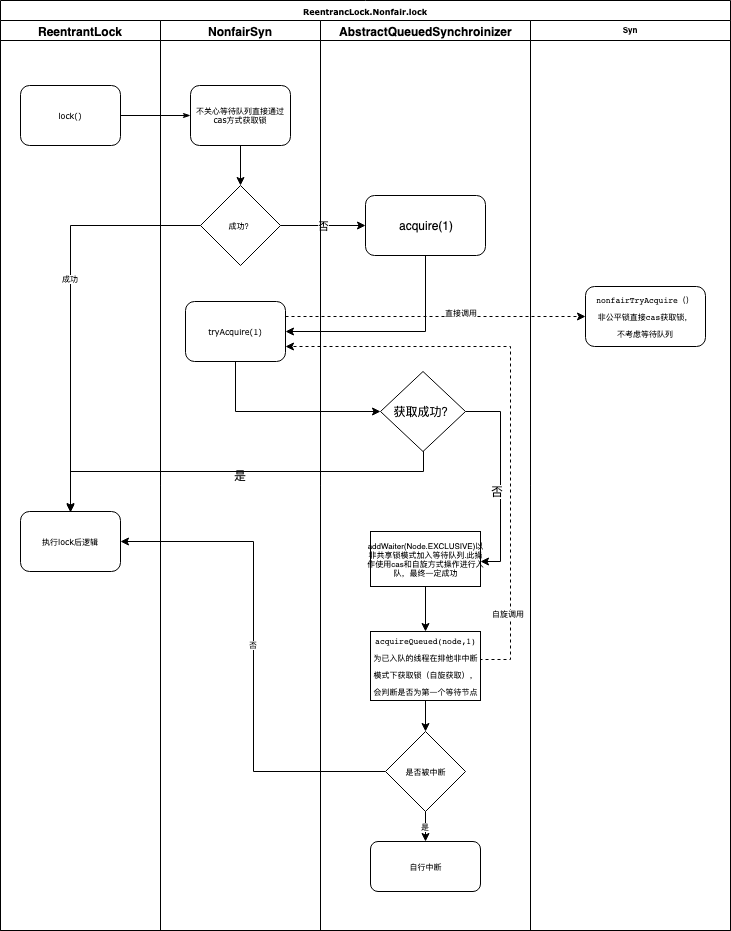

The diagram above was exported from draw.io. Its source (the exported page's mxGraphModel, read from the mxfile embedded in the PNG):
<mxGraphModel dx="918" dy="682" grid="1" gridSize="10" guides="1" tooltips="1" connect="1" arrows="1" fold="1" page="1" pageScale="1" pageWidth="1100" pageHeight="850" background="#ffffff" math="0" shadow="0">
  <root>
    <mxCell id="0" />
    <mxCell id="1" parent="0" />
    <mxCell id="77e6c97f196da883-1" value="ReentrancLock.Nonfair.lock&lt;br&gt;" style="swimlane;html=1;childLayout=stackLayout;startSize=20;rounded=0;shadow=0;labelBackgroundColor=none;strokeColor=#000000;strokeWidth=1;fillColor=#ffffff;fontFamily=Verdana;fontSize=8;fontColor=#000000;align=center;" parent="1" vertex="1">
      <mxGeometry x="195" y="35" width="730" height="930" as="geometry" />
    </mxCell>
    <mxCell id="77e6c97f196da883-2" value="ReentrantLock" style="swimlane;html=1;startSize=20;" parent="77e6c97f196da883-1" vertex="1">
      <mxGeometry y="20" width="160" height="910" as="geometry" />
    </mxCell>
    <mxCell id="77e6c97f196da883-8" value="lock()" style="rounded=1;whiteSpace=wrap;html=1;shadow=0;labelBackgroundColor=none;strokeColor=#000000;strokeWidth=1;fillColor=#ffffff;fontFamily=Verdana;fontSize=8;fontColor=#000000;align=center;" parent="77e6c97f196da883-2" vertex="1">
      <mxGeometry x="20" y="65" width="100" height="60" as="geometry" />
    </mxCell>
    <mxCell id="UN0acR7SBblToNFz_eeV-16" value="执行lock后逻辑" style="rounded=1;whiteSpace=wrap;html=1;shadow=0;labelBackgroundColor=none;strokeColor=#000000;strokeWidth=1;fillColor=#ffffff;fontFamily=Verdana;fontSize=8;fontColor=#000000;align=center;" parent="77e6c97f196da883-2" vertex="1">
      <mxGeometry x="20" y="491" width="100" height="60" as="geometry" />
    </mxCell>
    <mxCell id="77e6c97f196da883-26" style="edgeStyle=orthogonalEdgeStyle;rounded=1;html=1;labelBackgroundColor=none;startArrow=none;startFill=0;startSize=5;endArrow=classicThin;endFill=1;endSize=5;jettySize=auto;orthogonalLoop=1;strokeColor=#000000;strokeWidth=1;fontFamily=Verdana;fontSize=8;fontColor=#000000;entryX=0;entryY=0.5;entryDx=0;entryDy=0;" parent="77e6c97f196da883-1" source="77e6c97f196da883-8" target="UN0acR7SBblToNFz_eeV-42" edge="1">
      <mxGeometry relative="1" as="geometry">
        <mxPoint x="155" y="115" as="targetPoint" />
      </mxGeometry>
    </mxCell>
    <mxCell id="77e6c97f196da883-3" value="NonfairSyn" style="swimlane;html=1;startSize=20;" parent="77e6c97f196da883-1" vertex="1">
      <mxGeometry x="160" y="20" width="160" height="910" as="geometry" />
    </mxCell>
    <mxCell id="UN0acR7SBblToNFz_eeV-1" value="tryAcquire(1)&lt;br&gt;" style="rounded=1;whiteSpace=wrap;html=1;shadow=0;labelBackgroundColor=none;strokeColor=#000000;strokeWidth=1;fillColor=#ffffff;fontFamily=Verdana;fontSize=8;fontColor=#000000;align=center;" parent="77e6c97f196da883-3" vertex="1">
      <mxGeometry x="25" y="281" width="100" height="60" as="geometry" />
    </mxCell>
    <mxCell id="UN0acR7SBblToNFz_eeV-46" style="edgeStyle=orthogonalEdgeStyle;rounded=0;orthogonalLoop=1;jettySize=auto;html=1;entryX=0.5;entryY=0;entryDx=0;entryDy=0;fontSize=8;" parent="77e6c97f196da883-3" source="UN0acR7SBblToNFz_eeV-42" target="UN0acR7SBblToNFz_eeV-45" edge="1">
      <mxGeometry relative="1" as="geometry" />
    </mxCell>
    <mxCell id="UN0acR7SBblToNFz_eeV-42" value="不关心等待队列直接通过cas方式获取锁" style="rounded=1;whiteSpace=wrap;html=1;shadow=0;labelBackgroundColor=none;strokeColor=#000000;strokeWidth=1;fillColor=#ffffff;fontFamily=Verdana;fontSize=8;fontColor=#000000;align=center;" parent="77e6c97f196da883-3" vertex="1">
      <mxGeometry x="30" y="65" width="100" height="60" as="geometry" />
    </mxCell>
    <mxCell id="UN0acR7SBblToNFz_eeV-45" value="成功？" style="rhombus;whiteSpace=wrap;html=1;fontSize=8;" parent="77e6c97f196da883-3" vertex="1">
      <mxGeometry x="40" y="165" width="80" height="80" as="geometry" />
    </mxCell>
    <mxCell id="UN0acR7SBblToNFz_eeV-13" style="edgeStyle=orthogonalEdgeStyle;rounded=0;orthogonalLoop=1;jettySize=auto;html=1;entryX=0;entryY=0.5;entryDx=0;entryDy=0;" parent="77e6c97f196da883-1" source="UN0acR7SBblToNFz_eeV-1" target="UN0acR7SBblToNFz_eeV-9" edge="1">
      <mxGeometry relative="1" as="geometry">
        <Array as="points">
          <mxPoint x="235" y="411" />
        </Array>
      </mxGeometry>
    </mxCell>
    <mxCell id="UN0acR7SBblToNFz_eeV-17" style="edgeStyle=orthogonalEdgeStyle;rounded=0;orthogonalLoop=1;jettySize=auto;html=1;" parent="77e6c97f196da883-1" source="UN0acR7SBblToNFz_eeV-9" target="UN0acR7SBblToNFz_eeV-16" edge="1">
      <mxGeometry relative="1" as="geometry">
        <Array as="points">
          <mxPoint x="70" y="471" />
        </Array>
      </mxGeometry>
    </mxCell>
    <mxCell id="UN0acR7SBblToNFz_eeV-19" value="" style="edgeStyle=orthogonalEdgeStyle;rounded=0;orthogonalLoop=1;jettySize=auto;html=1;" parent="77e6c97f196da883-1" source="UN0acR7SBblToNFz_eeV-9" edge="1">
      <mxGeometry relative="1" as="geometry">
        <mxPoint x="480" y="561" as="targetPoint" />
        <Array as="points">
          <mxPoint x="500" y="411" />
          <mxPoint x="500" y="561" />
        </Array>
      </mxGeometry>
    </mxCell>
    <mxCell id="UN0acR7SBblToNFz_eeV-21" value="否" style="text;html=1;resizable=0;points=[];align=center;verticalAlign=middle;labelBackgroundColor=#ffffff;" parent="UN0acR7SBblToNFz_eeV-19" vertex="1" connectable="0">
      <mxGeometry x="0.1122" y="-4" relative="1" as="geometry">
        <mxPoint as="offset" />
      </mxGeometry>
    </mxCell>
    <mxCell id="UN0acR7SBblToNFz_eeV-36" style="edgeStyle=orthogonalEdgeStyle;rounded=0;orthogonalLoop=1;jettySize=auto;html=1;entryX=1;entryY=0.5;entryDx=0;entryDy=0;fontSize=8;" parent="77e6c97f196da883-1" source="UN0acR7SBblToNFz_eeV-30" target="UN0acR7SBblToNFz_eeV-16" edge="1">
      <mxGeometry relative="1" as="geometry" />
    </mxCell>
    <mxCell id="UN0acR7SBblToNFz_eeV-37" value="否" style="text;html=1;resizable=0;points=[];align=center;verticalAlign=middle;labelBackgroundColor=#ffffff;fontSize=8;" parent="UN0acR7SBblToNFz_eeV-36" vertex="1" connectable="0">
      <mxGeometry x="0.0465" y="1" relative="1" as="geometry">
        <mxPoint as="offset" />
      </mxGeometry>
    </mxCell>
    <mxCell id="UN0acR7SBblToNFz_eeV-40" style="edgeStyle=orthogonalEdgeStyle;rounded=0;orthogonalLoop=1;jettySize=auto;html=1;exitX=1;exitY=0.5;exitDx=0;exitDy=0;entryX=1;entryY=0.75;entryDx=0;entryDy=0;fontSize=8;dashed=1;" parent="77e6c97f196da883-1" source="UN0acR7SBblToNFz_eeV-25" target="UN0acR7SBblToNFz_eeV-1" edge="1">
      <mxGeometry relative="1" as="geometry">
        <Array as="points">
          <mxPoint x="510" y="659" />
          <mxPoint x="510" y="346" />
        </Array>
      </mxGeometry>
    </mxCell>
    <mxCell id="UN0acR7SBblToNFz_eeV-41" value="自旋调用&lt;br&gt;" style="text;html=1;resizable=0;points=[];align=center;verticalAlign=middle;labelBackgroundColor=#ffffff;fontSize=8;" parent="UN0acR7SBblToNFz_eeV-40" vertex="1" connectable="0">
      <mxGeometry x="-0.7113" y="3" relative="1" as="geometry">
        <mxPoint as="offset" />
      </mxGeometry>
    </mxCell>
    <mxCell id="UN0acR7SBblToNFz_eeV-7" value="否" style="edgeStyle=orthogonalEdgeStyle;rounded=0;orthogonalLoop=1;jettySize=auto;html=1;entryX=0;entryY=0.5;entryDx=0;entryDy=0;exitX=1;exitY=0.5;exitDx=0;exitDy=0;" parent="77e6c97f196da883-1" source="UN0acR7SBblToNFz_eeV-45" target="UN0acR7SBblToNFz_eeV-4" edge="1">
      <mxGeometry relative="1" as="geometry">
        <mxPoint x="290" y="225" as="sourcePoint" />
      </mxGeometry>
    </mxCell>
    <mxCell id="77e6c97f196da883-4" value="AbstractQueuedSynchroinizer&lt;br&gt;" style="swimlane;html=1;startSize=20;" parent="77e6c97f196da883-1" vertex="1">
      <mxGeometry x="320" y="20" width="210" height="910" as="geometry" />
    </mxCell>
    <mxCell id="UN0acR7SBblToNFz_eeV-4" value="acquire(1)" style="rounded=1;whiteSpace=wrap;html=1;" parent="77e6c97f196da883-4" vertex="1">
      <mxGeometry x="45" y="175" width="120" height="60" as="geometry" />
    </mxCell>
    <mxCell id="UN0acR7SBblToNFz_eeV-9" value="获取成功？" style="rhombus;whiteSpace=wrap;html=1;" parent="77e6c97f196da883-4" vertex="1">
      <mxGeometry x="60" y="351" width="85" height="80" as="geometry" />
    </mxCell>
    <mxCell id="UN0acR7SBblToNFz_eeV-27" value="" style="edgeStyle=orthogonalEdgeStyle;rounded=0;orthogonalLoop=1;jettySize=auto;html=1;fontSize=8;" parent="77e6c97f196da883-4" source="UN0acR7SBblToNFz_eeV-20" target="UN0acR7SBblToNFz_eeV-25" edge="1">
      <mxGeometry relative="1" as="geometry" />
    </mxCell>
    <mxCell id="UN0acR7SBblToNFz_eeV-20" value="&lt;span style=&quot;font-size: 8px&quot;&gt;addWaiter(&lt;/span&gt;&lt;span style=&quot;font-size: 8px&quot;&gt;Node.&lt;/span&gt;&lt;span style=&quot;font-size: 8px&quot;&gt;EXCLUSIVE&lt;/span&gt;&lt;span style=&quot;font-size: 8px&quot;&gt;)&lt;/span&gt;&lt;span style=&quot;font-size: 8px&quot;&gt;以非共享锁模式加入等待队列.此操作使用cas和自旋方式操作进行入队，最终一定成功&lt;/span&gt;&lt;br style=&quot;font-size: 8px&quot;&gt;" style="rounded=0;whiteSpace=wrap;html=1;fontSize=8;" parent="77e6c97f196da883-4" vertex="1">
      <mxGeometry x="50" y="511" width="110" height="55" as="geometry" />
    </mxCell>
    <mxCell id="UN0acR7SBblToNFz_eeV-29" value="" style="edgeStyle=orthogonalEdgeStyle;rounded=0;orthogonalLoop=1;jettySize=auto;html=1;fontSize=8;" parent="77e6c97f196da883-4" source="UN0acR7SBblToNFz_eeV-25" edge="1">
      <mxGeometry relative="1" as="geometry">
        <mxPoint x="105" y="711" as="targetPoint" />
      </mxGeometry>
    </mxCell>
    <mxCell id="UN0acR7SBblToNFz_eeV-25" value="&lt;pre style=&quot;font-size: 8px&quot;&gt;acquireQueued(node,1)&lt;/pre&gt;&lt;pre style=&quot;font-size: 8px&quot;&gt;为已入队的线程在排他非中断&lt;/pre&gt;&lt;pre style=&quot;font-size: 8px&quot;&gt;模式下获取锁（自旋获取），&lt;/pre&gt;&lt;pre style=&quot;font-size: 8px&quot;&gt;会判断是否为第一个等待节点&lt;/pre&gt;" style="rounded=0;whiteSpace=wrap;html=1;fontSize=8;" parent="77e6c97f196da883-4" vertex="1">
      <mxGeometry x="50" y="611" width="110" height="69" as="geometry" />
    </mxCell>
    <mxCell id="UN0acR7SBblToNFz_eeV-30" value="是否被中断" style="rhombus;whiteSpace=wrap;html=1;fontSize=8;" parent="77e6c97f196da883-4" vertex="1">
      <mxGeometry x="65" y="711" width="80" height="80" as="geometry" />
    </mxCell>
    <mxCell id="UN0acR7SBblToNFz_eeV-34" value="自行中断" style="rounded=1;whiteSpace=wrap;html=1;fontSize=8;" parent="77e6c97f196da883-4" vertex="1">
      <mxGeometry x="50" y="821" width="110" height="50" as="geometry" />
    </mxCell>
    <mxCell id="UN0acR7SBblToNFz_eeV-33" value="是" style="edgeStyle=orthogonalEdgeStyle;rounded=0;orthogonalLoop=1;jettySize=auto;html=1;fontSize=8;entryX=0.5;entryY=0;entryDx=0;entryDy=0;" parent="77e6c97f196da883-4" source="UN0acR7SBblToNFz_eeV-30" target="UN0acR7SBblToNFz_eeV-34" edge="1">
      <mxGeometry relative="1" as="geometry">
        <mxPoint x="105" y="841" as="targetPoint" />
      </mxGeometry>
    </mxCell>
    <mxCell id="UN0acR7SBblToNFz_eeV-8" style="edgeStyle=orthogonalEdgeStyle;rounded=0;orthogonalLoop=1;jettySize=auto;html=1;exitX=0.5;exitY=1;exitDx=0;exitDy=0;entryX=1;entryY=0.5;entryDx=0;entryDy=0;" parent="77e6c97f196da883-1" source="UN0acR7SBblToNFz_eeV-4" target="UN0acR7SBblToNFz_eeV-1" edge="1">
      <mxGeometry relative="1" as="geometry" />
    </mxCell>
    <mxCell id="UN0acR7SBblToNFz_eeV-43" style="edgeStyle=orthogonalEdgeStyle;rounded=0;orthogonalLoop=1;jettySize=auto;html=1;fontSize=8;exitX=0;exitY=0.5;exitDx=0;exitDy=0;" parent="77e6c97f196da883-1" source="UN0acR7SBblToNFz_eeV-45" edge="1">
      <mxGeometry relative="1" as="geometry">
        <mxPoint x="70" y="512" as="targetPoint" />
        <Array as="points">
          <mxPoint x="70" y="225" />
        </Array>
      </mxGeometry>
    </mxCell>
    <mxCell id="UN0acR7SBblToNFz_eeV-44" value="成功" style="text;html=1;resizable=0;points=[];align=center;verticalAlign=middle;labelBackgroundColor=#ffffff;fontSize=8;" parent="UN0acR7SBblToNFz_eeV-43" vertex="1" connectable="0">
      <mxGeometry x="-0.1245" y="-1" relative="1" as="geometry">
        <mxPoint as="offset" />
      </mxGeometry>
    </mxCell>
    <mxCell id="UN0acR7SBblToNFz_eeV-59" value="Syn" style="swimlane;fontSize=8;startSize=20;" parent="77e6c97f196da883-1" vertex="1">
      <mxGeometry x="530" y="20" width="200" height="910" as="geometry" />
    </mxCell>
    <mxCell id="UN0acR7SBblToNFz_eeV-60" value="&lt;pre&gt;nonfairTryAcquire（）&lt;/pre&gt;&lt;pre&gt;非公平锁直接cas获取锁，&lt;/pre&gt;&lt;pre&gt;不考虑等待队列&lt;br&gt;&lt;/pre&gt;" style="rounded=1;whiteSpace=wrap;html=1;fontSize=8;" parent="UN0acR7SBblToNFz_eeV-59" vertex="1">
      <mxGeometry x="55" y="266" width="120" height="60" as="geometry" />
    </mxCell>
    <mxCell id="UN0acR7SBblToNFz_eeV-61" style="edgeStyle=orthogonalEdgeStyle;rounded=0;orthogonalLoop=1;jettySize=auto;html=1;exitX=1;exitY=0.25;exitDx=0;exitDy=0;fontSize=8;dashed=1;" parent="77e6c97f196da883-1" source="UN0acR7SBblToNFz_eeV-1" target="UN0acR7SBblToNFz_eeV-60" edge="1">
      <mxGeometry relative="1" as="geometry" />
    </mxCell>
    <mxCell id="UN0acR7SBblToNFz_eeV-62" value="直接调用" style="text;html=1;resizable=0;points=[];align=center;verticalAlign=middle;labelBackgroundColor=#ffffff;fontSize=8;" parent="UN0acR7SBblToNFz_eeV-61" vertex="1" connectable="0">
      <mxGeometry x="0.1667" y="4" relative="1" as="geometry">
        <mxPoint as="offset" />
      </mxGeometry>
    </mxCell>
    <mxCell id="UN0acR7SBblToNFz_eeV-18" value="是" style="text;html=1;resizable=0;points=[];autosize=1;align=left;verticalAlign=top;spacingTop=-4;" parent="1" vertex="1">
      <mxGeometry x="427" y="501" width="30" height="20" as="geometry" />
    </mxCell>
  </root>
</mxGraphModel>